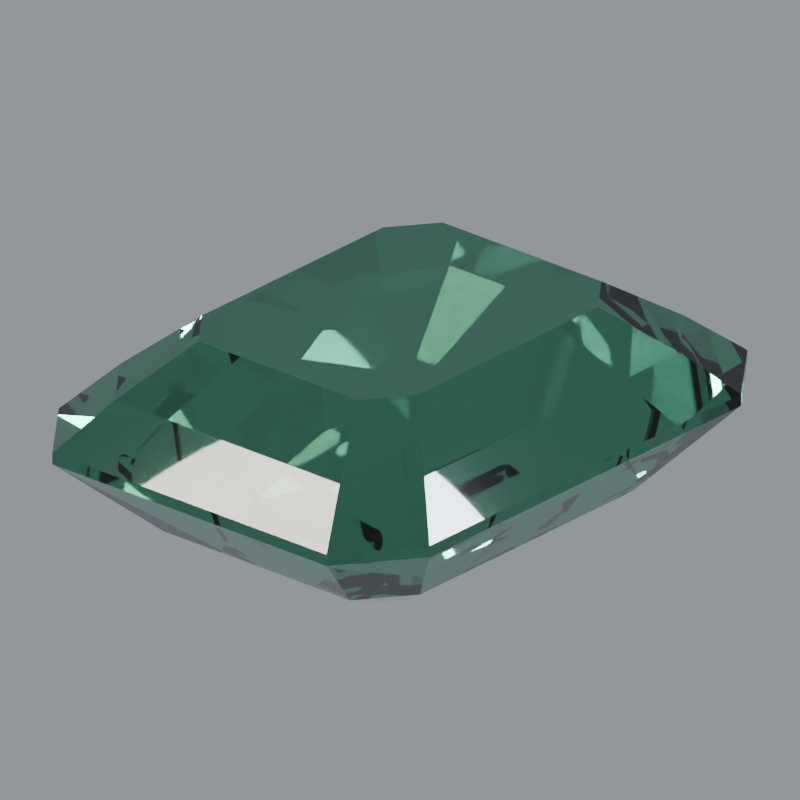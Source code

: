 # Source: stone-tourmaline.blend  (saved by Blender 5.2.44; exported with 4.5.12 LTS)
import bpy
from mathutils import Matrix  # noqa: F401  (used for matrix-valued properties, if any)

bpy.ops.wm.read_factory_settings(use_empty=True)
scene = bpy.context.scene
scene.name = 'Scene'

# ---- materials (node trees are filled in below, after node groups)
mat_tourmaline_polished_facets = bpy.data.materials.new('Tourmaline polished facets')
mat_tourmaline_polished_facets.diffuse_color = (0.1119, 0.3663, 0.2307, 1.0)

# ---- material node trees
mat_tourmaline_polished_facets.use_nodes = True; mat_tourmaline_polished_facets.node_tree.nodes.clear()
_N = mat_tourmaline_polished_facets.node_tree.nodes; _L = mat_tourmaline_polished_facets.node_tree.links
n0 = _N.new('ShaderNodeBsdfPrincipled'); n0.name = 'Principled BSDF'; n0.location = (-200, 100)
n0.inputs[0].default_value = (0.1119, 0.3663, 0.2307, 1.0)
n0.inputs[2].default_value = 0.018
n0.inputs[3].default_value = 1.62
n0.inputs[10].default_value = 0.005
n0.inputs[18].default_value = 1.0
n0.inputs[19].default_value = 0.08
n0.inputs[20].default_value = 0.12
n1 = _N.new('ShaderNodeOutputMaterial'); n1.name = 'Material Output'; n1.location = (200, 100)
_L.new(n0.outputs[0], n1.inputs[0])
n1.is_active_output = True

# ---- world
world_studio_world = bpy.data.worlds.new('Studio world'); scene.world = world_studio_world
world_studio_world.use_nodes = True; world_studio_world.node_tree.nodes.clear()
_N = world_studio_world.node_tree.nodes; _L = world_studio_world.node_tree.links
n0 = _N.new('ShaderNodeBackground'); n0.name = 'Background'; n0.location = (-200, 100)
n0.inputs[0].default_value = (0.55, 0.6, 0.65, 1.0)
n0.inputs[1].default_value = 0.5
n1 = _N.new('ShaderNodeOutputWorld'); n1.name = 'World Output'; n1.location = (200, 100)
_L.new(n0.outputs[0], n1.inputs[0])
n1.is_active_output = True

# ---- cameras
cam_camera = bpy.data.cameras.new('Camera')
cam_camera.type = 'ORTHO'
cam_camera.clip_start = 0.01
cam_camera.clip_end = 100.0
cam_camera.lens = 52.0
cam_camera.ortho_scale = 3.25

# ---- lights
light_area = bpy.data.lights.new('Area', 'AREA')
light_area.color = (1.0, 0.94, 0.86)
light_area.energy = 650.0
light_area.shape = 'DISK'
light_area.size = 4.0
light_area.size_y = 1.0
light_area_001 = bpy.data.lights.new('Area.001', 'AREA')
light_area_001.color = (0.82, 0.91, 1.0)
light_area_001.energy = 800.0
light_area_001.shape = 'DISK'
light_area_001.size = 3.0
light_area_001.size_y = 1.0
light_area_002 = bpy.data.lights.new('Area.002', 'AREA')
light_area_002.energy = 180.0
light_area_002.shape = 'DISK'
light_area_002.size = 2.0
light_area_002.size_y = 1.0

# ---- meshes
me_gemstone_tourmaline = bpy.data.meshes.new('Gemstone Tourmaline')
me_gemstone_tourmaline.from_pydata([(-0.1628, -0.286, -0.72), (0.1628, -0.286, -0.72), (0.22, -0.2116, -0.72), (0.22, 0.2116, -0.72), (0.1628, 0.286, -0.72), (-0.1628, 0.286, -0.72), (-0.22, 0.2116, -0.72), (-0.22, -0.2116, -0.72), (-0.5032, -0.884, -0.4), (0.5032, -0.884, -0.4), (0.68, -0.6542, -0.4), (0.68, 0.6542, -0.4), (0.5032, 0.884, -0.4), (-0.5032, 0.884, -0.4), (-0.68, 0.6542, -0.4), (-0.68, -0.6542, -0.4), (-0.74, -1.3, -0.025), (0.74, -1.3, -0.025), (1.0, -0.962, -0.025), (1.0, 0.962, -0.025), (0.74, 1.3, -0.025), (-0.74, 1.3, -0.025), (-1.0, 0.962, -0.025), (-1.0, -0.962, -0.025), (-0.74, -1.3, 0.025), (0.74, -1.3, 0.025), (1.0, -0.962, 0.025), (1.0, 0.962, 0.025), (0.74, 1.3, 0.025), (-0.74, 1.3, 0.025), (-1.0, 0.962, 0.025), (-1.0, -0.962, 0.025), (-0.6068, -1.066, 0.22), (0.6068, -1.066, 0.22), (0.82, -0.7888, 0.22), (0.82, 0.7888, 0.22), (0.6068, 1.066, 0.22), (-0.6068, 1.066, 0.22), (-0.82, 0.7888, 0.22), (-0.82, -0.7888, 0.22), (-0.4292, -0.754, 0.43), (0.4292, -0.754, 0.43), (0.58, -0.558, 0.43), (0.58, 0.558, 0.43), (0.4292, 0.754, 0.43), (-0.4292, 0.754, 0.43), (-0.58, 0.558, 0.43), (-0.58, -0.558, 0.43)], [], [(0, 1, 9, 8), (1, 2, 10, 9), (2, 3, 11, 10), (3, 4, 12, 11), (4, 5, 13, 12), (5, 6, 14, 13), (6, 7, 15, 14), (7, 0, 8, 15), (8, 9, 17, 16), (9, 10, 18, 17), (10, 11, 19, 18), (11, 12, 20, 19), (12, 13, 21, 20), (13, 14, 22, 21), (14, 15, 23, 22), (15, 8, 16, 23), (16, 17, 25, 24), (17, 18, 26, 25), (18, 19, 27, 26), (19, 20, 28, 27), (20, 21, 29, 28), (21, 22, 30, 29), (22, 23, 31, 30), (23, 16, 24, 31), (24, 25, 33, 32), (25, 26, 34, 33), (26, 27, 35, 34), (27, 28, 36, 35), (28, 29, 37, 36), (29, 30, 38, 37), (30, 31, 39, 38), (31, 24, 32, 39), (32, 33, 41, 40), (33, 34, 42, 41), (34, 35, 43, 42), (35, 36, 44, 43), (36, 37, 45, 44), (37, 38, 46, 45), (38, 39, 47, 46), (39, 32, 40, 47), (7, 6, 5, 4, 3, 2, 1, 0), (40, 41, 42, 43, 44, 45, 46, 47)])
me_gemstone_tourmaline.materials.append(mat_tourmaline_polished_facets)
me_gemstone_tourmaline.update()

# ---- objects
ob_gemstone_tourmaline = bpy.data.objects.new('Gemstone Tourmaline', me_gemstone_tourmaline)
ob_presentation_camera = bpy.data.objects.new('Presentation camera', cam_camera)
ob_key_softbox = bpy.data.objects.new('Key softbox', light_area)
ob_edge_softbox = bpy.data.objects.new('Edge softbox', light_area_001)
ob_front_strip = bpy.data.objects.new('Front strip', light_area_002)

# ---- transforms, parenting, visibility, modifiers, constraints
ob_gemstone_tourmaline.location = (0.0, 0.0, 0.0)
ob_gemstone_tourmaline.rotation_euler = (0.0, 0.0, -0.1123)
ob_presentation_camera.location = (3.6, -5.2, 3.0)
ob_presentation_camera.rotation_euler = (1.132, -9.023e-08, 0.6055)
ob_key_softbox.location = (-3.0, -4.0, 5.0)
ob_key_softbox.rotation_euler = (0.7854, -7.115e-08, -0.6435)
ob_edge_softbox.location = (4.0, 1.0, 3.0)
ob_edge_softbox.rotation_euler = (0.9418, 5.518e-10, 1.816)
ob_front_strip.location = (0.0, -4.0, 0.5)
ob_front_strip.rotation_euler = (1.446, -0.0, 0.0)

# ---- collection membership
scene.collection.objects.link(ob_gemstone_tourmaline)
scene.collection.objects.link(ob_presentation_camera)
scene.collection.objects.link(ob_key_softbox)
scene.collection.objects.link(ob_edge_softbox)
scene.collection.objects.link(ob_front_strip)

# ---- scene / render settings (as saved in the file)
scene.camera = ob_presentation_camera
scene.frame_start = 1; scene.frame_end = 250; scene.frame_set(1)
scene.render.engine = 'CYCLES'
scene.render.resolution_x = 768
scene.render.resolution_y = 768
scene.render.film_transparent = True
scene.render.bake_bias = 0.0
scene.render.bake_samples = 0
scene.render.compositor_device = 'GPU'
scene.cycles.samples = 48
scene.cycles.transmission_bounces = 10
scene.eevee.use_volume_custom_range = False
scene.eevee.fast_gi_thickness_near = 0.1
scene.eevee.fast_gi_thickness_far = 0.0
scene.eevee.ray_tracing_options.screen_trace_thickness = 0.1
scene.view_settings.look = 'AgX - Medium High Contrast'
bpy.context.view_layer.update()
